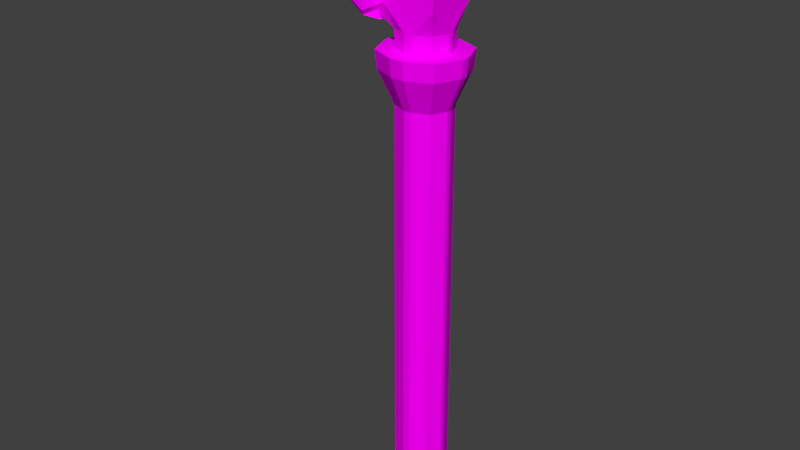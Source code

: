 # Source: churchKolonUnmirror.blend  (saved by Blender 2.77.0; exported with 4.5.12 LTS)
import bpy
from mathutils import Matrix  # noqa: F401  (used for matrix-valued properties, if any)

bpy.ops.wm.read_factory_settings(use_empty=True)
scene = bpy.context.scene
scene.name = 'Scene'

# ---- collections
col_collection_1 = bpy.data.collections.new('Collection 1'); scene.collection.children.link(col_collection_1)

# ---- images (referenced by path relative to the original .blend; pixels are not part of the script)
import os
ASSET_DIR = os.environ.get("B2B_ASSET_DIR", "")  # directory of the original .blend (textures are referenced by path, not embedded)
HERE = os.path.dirname(os.path.abspath(__file__))  # packed textures are extracted next to this script under _unpacked/

def load_image(name, relpath, width, height, colorspace="sRGB"):
    """Load a texture the original file referenced (path relative to the .blend, or extracted next to this script)."""
    p = next((c for c in (os.path.join(HERE, relpath), os.path.join(ASSET_DIR, relpath)) if relpath and os.path.exists(c)), "")
    if p:
        img = bpy.data.images.load(p, check_existing=True)
        img.name = name
    else:  # same state as the original file: an image datablock whose file is absent (Cycles renders it pink)
        img = bpy.data.images.new(name, width, height)
        img.source = "FILE"
        img.filepath = "//" + (relpath or name)
    img.colorspace_settings.name = colorspace
    return img
img_colorpalette_jpg_001 = load_image('colorPalette.jpg.001', 'colorPalette.jpg', 1024, 1024, 'sRGB')

# ---- materials (node trees are filled in below, after node groups)
mat_material = bpy.data.materials.new('Material')
mat_material.alpha_threshold = 0.0
mat_material.roughness = 0.5
mat_material.line_color = (0.0, 0.0, 0.0, 1.0)

# ---- material node trees
mat_material.use_nodes = True; mat_material.node_tree.nodes.clear()
_N = mat_material.node_tree.nodes; _L = mat_material.node_tree.links
n0 = _N.new('ShaderNodeOutputMaterial'); n0.name = 'Material Output'; n0.location = (300, 300)
n1 = _N.new('ShaderNodeBsdfDiffuse'); n1.name = 'Diffuse BSDF'; n1.location = (10, 300)
n2 = _N.new('ShaderNodeTexCoord'); n2.name = 'Texture Coordinate'; n2.location = (-183, 230)
n3 = _N.new('ShaderNodeTexImage'); n3.name = 'Image Texture'; n3.location = (228, 132)
n3.width = 140
n3.image = img_colorpalette_jpg_001
_L.new(n1.outputs[0], n0.inputs[0])
_L.new(n2.outputs[2], n3.inputs[0])
_L.new(n3.outputs[0], n1.inputs[0])
n0.is_active_output = True

# ---- world
world_world = bpy.data.worlds.new('World'); scene.world = world_world
world_world.color = (0.05088, 0.05088, 0.05088)
world_world.use_sun_shadow = False
world_world.sun_shadow_jitter_overblur = 0.0
world_world.cycles.sampling_method = 'MANUAL'

# ---- meshes
me_cube = bpy.data.meshes.new('Cube')
me_cube.from_pydata([(3.29, 0.6326, 9.084), (3.29, -0.6326, 9.084), (1.924, 0.6326, 9.084), (1.924, -0.6326, 9.084), (2.027e-06, 0.6326, 9.084), (-2.98e-06, -0.6326, 9.084), (2.027e-06, 0.6326, 9.083), (-2.98e-06, -0.6326, 9.083), (3.29, 0.05967, 6.135), (2.717, 0.6326, 6.135), (3.29, 0.6326, 6.708), (3.122, 0.4648, 6.135), (2.717, -0.6326, 6.135), (3.29, -0.05967, 6.135), (3.29, -0.6326, 6.708), (3.122, -0.4648, 6.135), (2.497, 0.6326, 6.135), (1.924, 0.05967, 6.135), (1.924, 0.6326, 6.708), (2.092, 0.4648, 6.135), (1.924, -0.05967, 6.135), (2.497, -0.6326, 6.135), (1.924, -0.6326, 6.708), (2.092, -0.4648, 6.135), (2.717, 0.6326, -7.035), (3.29, 0.05967, -7.035), (3.122, 0.4648, -7.035), (3.29, -0.05967, -7.035), (2.717, -0.6326, -7.035), (3.122, -0.4648, -7.035), (1.924, 0.05967, -7.035), (2.497, 0.6326, -7.035), (2.092, 0.4648, -7.035), (2.497, -0.6326, -7.035), (1.924, -0.05967, -7.035), (2.092, -0.4648, -7.035), (0.8918, 0.6326, 7.27), (1.16, 0.2934, 6.725), (0.4245, 0.2934, 7.053), (0.3264, 0.6326, 7.522), (1.16, -0.2934, 6.725), (0.8918, -0.6326, 7.27), (0.4245, -0.2934, 7.053), (0.3264, -0.6326, 7.522), (1.739, 0.2934, 6.278), (1.738, 0.6326, 6.617), (1.627, 0.5333, 6.463), (1.738, -0.6326, 6.617), (1.739, -0.2934, 6.278), (1.627, -0.5333, 6.463), (-3.324e-06, -0.6326, 7.94), (-3.451e-06, -0.2934, 7.597), (-2.236e-06, 0.6326, 7.94), (-3.493e-06, 0.2934, 7.597), (1.081, 0.9814, 6.885), (1.16, 0.5399, 6.725), (0.4245, 0.5399, 7.053), (0.3957, 0.9814, 7.19), (0.8918, 1.164, 7.27), (0.3264, 1.164, 7.522), (-3.133e-06, 0.9814, 7.697), (-3.493e-06, 0.5399, 7.597), (-2.236e-06, 1.164, 7.94), (-3.405e-06, -0.9814, 7.697), (-3.451e-06, -0.5399, 7.597), (0.4245, -0.5399, 7.053), (0.3957, -0.9814, 7.19), (-3.324e-06, -1.164, 7.94), (0.3264, -1.164, 7.522), (1.16, -0.5399, 6.725), (1.081, -0.9814, 6.885), (0.8918, -1.164, 7.27), (1.738, 1.164, 6.617), (1.627, 0.9814, 6.463), (1.739, 0.5399, 6.278), (1.627, -0.9814, 6.463), (1.738, -1.164, 6.617), (1.739, -0.5399, 6.278), (0.3264, 0.6326, 7.964), (0.8918, 0.6326, 7.712), (1.738, 0.6326, 7.059), (1.738, 1.164, 7.059), (-2.773e-06, 1.164, 8.382), (-2.773e-06, 0.6326, 8.382), (0.3264, 1.164, 7.964), (0.8918, 1.164, 7.712), (0.3264, -1.164, 7.964), (0.3264, -0.6326, 7.964), (-3.86e-06, -0.6326, 8.382), (-3.86e-06, -1.164, 8.382), (0.8918, -0.6326, 7.712), (0.8918, -1.164, 7.712), (1.738, -0.6326, 7.059), (1.738, -1.164, 7.059), (3.29, 0.05967, 5.66), (3.122, 0.4648, 5.66), (2.717, 0.6326, 5.66), (1.924, 0.05967, 5.66), (2.092, 0.4648, 5.66), (2.497, 0.6326, 5.66), (2.497, -0.6326, 5.66), (2.092, -0.4648, 5.66), (1.924, -0.05967, 5.66), (2.717, -0.6326, 5.66), (3.122, -0.4648, 5.66), (3.29, -0.05967, 5.66), (3.29, 0.05967, 4.352), (2.092, 0.4648, 4.352), (2.497, 0.6326, 4.352), (2.092, -0.4648, 4.352), (1.924, -0.05967, 4.352), (2.717, -0.6326, 4.352), (3.122, 0.4648, 4.352), (2.717, 0.6326, 4.352), (1.924, 0.05967, 4.352), (2.497, -0.6326, 4.352), (3.122, -0.4648, 4.352), (3.29, -0.05967, 4.352), (3.122, 0.4648, 4.352), (3.45, 0.7604, 5.66), (2.717, 0.6326, 4.352), (2.787, 1.035, 5.66), (1.924, 0.05967, 4.352), (1.49, 0.09762, 5.66), (2.497, -0.6326, 4.352), (2.427, -1.035, 5.66), (3.122, -0.4648, 4.352), (3.45, -0.7604, 5.66), (3.29, -0.05967, 4.352), (3.725, -0.09762, 5.66), (3.725, 0.09762, 5.66), (2.787, -1.035, 5.66), (1.764, -0.7604, 5.66), (1.49, -0.09762, 5.66), (1.764, 0.7604, 5.66), (2.427, 1.035, 5.66), (3.29, 0.05967, 4.352), (2.092, 0.4648, 4.352), (2.497, 0.6326, 4.352), (2.092, -0.4648, 4.352), (1.924, -0.05967, 4.352), (2.717, -0.6326, 4.352), (3.414, 0.728, 5.206), (2.78, 0.9909, 5.206), (1.537, 0.09346, 5.206), (2.435, -0.9909, 5.206), (3.414, -0.728, 5.206), (3.677, -0.09346, 5.206), (3.677, 0.09346, 5.206), (1.8, 0.728, 5.206), (2.435, 0.9909, 5.206), (1.8, -0.728, 5.206), (1.537, -0.09346, 5.206), (2.78, -0.9909, 5.206)], [], [(0, 10, 9, 16, 18, 2), (108, 113, 24, 31), (110, 114, 30, 34), (111, 115, 33, 28), (0, 2, 3, 1), (12, 14, 1, 3, 22, 21), (51, 53, 38, 42), (36, 39, 6), (8, 10, 0, 1, 14, 13), (2, 4, 5, 3), (24, 26, 25, 27, 29, 28, 33, 35, 34, 30, 32, 31), (42, 38, 37, 40), (43, 41, 7), (7, 50, 43), (47, 22, 3, 5, 7, 41), (44, 17, 20, 48, 40, 37), (8, 11, 10), (11, 9, 10), (12, 15, 14), (15, 13, 14), (20, 23, 21, 22, 47, 49, 48), (106, 25, 26, 112), (112, 26, 24, 113), (97, 17, 19, 98), (98, 19, 16, 99), (100, 21, 23, 101), (101, 23, 20, 102), (111, 28, 29, 116), (116, 29, 27, 117), (106, 117, 27, 25), (39, 52, 6), (16, 19, 17, 44, 46, 45, 18), (45, 46, 73, 72), (45, 72, 81, 80), (39, 36, 79, 78), (38, 53, 61, 56), (40, 48, 77, 69), (42, 40, 69, 65), (43, 50, 88, 87), (48, 49, 75, 77), (49, 47, 76, 75), (2, 18, 45, 36, 6, 4), (55, 56, 57, 54), (54, 57, 59, 58), (64, 65, 66, 63), (63, 66, 68, 67), (65, 69, 70, 66), (66, 70, 71, 68), (58, 72, 73, 54), (54, 73, 74, 55), (76, 71, 70, 75), (75, 70, 69, 77), (56, 61, 60, 57), (57, 60, 62, 59), (72, 58, 85, 81), (47, 41, 90, 92), (51, 42, 65, 64), (46, 44, 74, 73), (37, 38, 56, 55), (44, 37, 55, 74), (79, 80, 81, 85), (90, 87, 86, 91), (83, 78, 84, 82), (78, 79, 85, 84), (87, 88, 89, 86), (92, 90, 91, 93), (52, 39, 78, 83), (41, 43, 87, 90), (71, 76, 93, 91), (36, 45, 80, 79), (67, 68, 86, 89), (58, 59, 84, 85), (76, 47, 92, 93), (59, 62, 82, 84), (68, 71, 91, 86), (8, 13, 105, 94), (15, 104, 105, 13), (12, 103, 104, 15), (113, 108, 138, 120), (98, 99, 135, 134), (110, 109, 139, 140), (114, 110, 140, 122), (11, 95, 96, 9), (8, 94, 95, 11), (12, 21, 100, 103), (20, 17, 97, 102), (16, 9, 96, 99), (30, 114, 107, 32), (32, 107, 108, 31), (33, 115, 109, 35), (35, 109, 110, 34), (100, 101, 132, 125), (109, 115, 124, 139), (99, 96, 121, 135), (115, 111, 141, 124), (101, 102, 133, 132), (108, 107, 137, 138), (102, 97, 123, 133), (106, 112, 118, 136), (151, 132, 133, 152), (145, 125, 132, 151), (149, 134, 135, 150), (144, 123, 134, 149), (148, 147, 128, 136), (146, 126, 128, 147), (153, 141, 126, 146), (142, 118, 120, 143), (148, 136, 118, 142), (153, 145, 124, 141), (152, 144, 122, 140), (150, 143, 120, 138), (117, 106, 136, 128), (97, 98, 134, 123), (116, 117, 128, 126), (96, 95, 119, 121), (94, 105, 129, 130), (111, 116, 126, 141), (95, 94, 130, 119), (105, 104, 127, 129), (112, 113, 120, 118), (103, 100, 125, 131), (107, 114, 122, 137), (104, 103, 131, 127), (135, 121, 143, 150), (133, 123, 144, 152), (131, 125, 145, 153), (130, 148, 142, 119), (119, 142, 143, 121), (131, 153, 146, 127), (127, 146, 147, 129), (130, 129, 147, 148), (122, 144, 149, 137), (137, 149, 150, 138), (124, 145, 151, 139), (139, 151, 152, 140)])
_uv = me_cube.uv_layers.new(name='UVMap')
_uv.uv.foreach_set('vector', [0.4442, 0.01258, 0.4442, 0.01661, 0.4437, 0.01758, 0.4435, 0.01758, 0.443, 0.01661, 0.443, 0.01258, 0.4435, 0.02745, 0.4437, 0.02745, 0.4437, 0.03073, 0.4435, 0.03073, 0.4525, 0.02706, 0.4524, 0.02706, 0.4524, 0.02378, 0.4525, 0.02378, 0.4493, 0.01588, 0.4491, 0.01588, 0.4491, 0.01259, 0.4493, 0.01259, 0.452, 0.02376, 0.452, 0.02143, 0.4531, 0.02143, 0.4531, 0.02376, 0.4493, 0.02574, 0.4498, 0.02672, 0.4498, 0.03075, 0.4487, 0.03075, 0.4487, 0.02672, 0.4491, 0.02574, 0.6619, 0.02881, 0.6619, 0.02781, 0.6624, 0.02781, 0.6624, 0.02881, 0.4421, 0.01565, 0.4416, 0.01523, 0.4413, 0.01258, 0.4504, 0.02572, 0.4509, 0.02669, 0.4509, 0.03071, 0.4498, 0.03071, 0.4498, 0.02669, 0.4503, 0.02572, 0.452, 0.02143, 0.452, 0.01817, 0.4531, 0.01817, 0.4531, 0.02143, 0.4418, 0.03127, 0.4421, 0.03075, 0.4425, 0.03075, 0.4426, 0.03083, 0.4428, 0.03135, 0.4428, 0.0321, 0.4428, 0.03244, 0.4425, 0.03297, 0.4421, 0.03297, 0.442, 0.03289, 0.4418, 0.03237, 0.4418, 0.03162, 0.6594, 0.02978, 0.6589, 0.02978, 0.6589, 0.02853, 0.6594, 0.02853, 0.4473, 0.0281, 0.4478, 0.02767, 0.447, 0.03075, 0.447, 0.03075, 0.447, 0.02881, 0.4473, 0.0281, 0.4485, 0.02656, 0.4487, 0.02672, 0.4487, 0.03075, 0.447, 0.03075, 0.447, 0.03075, 0.4478, 0.02767, 0.6589, 0.02755, 0.6591, 0.02724, 0.6592, 0.02724, 0.6594, 0.02755, 0.6594, 0.02853, 0.6589, 0.02853, 0.4504, 0.02572, 0.4508, 0.0257, 0.4509, 0.02669, 0.444, 0.01759, 0.4437, 0.01758, 0.4442, 0.01661, 0.4493, 0.02574, 0.4497, 0.02573, 0.4498, 0.02672, 0.45, 0.0257, 0.4503, 0.02572, 0.4498, 0.02669, 0.4487, 0.0257, 0.4488, 0.02573, 0.4491, 0.02574, 0.4487, 0.02672, 0.4485, 0.02656, 0.4484, 0.02627, 0.4485, 0.02596, 0.4504, 0.01588, 0.4504, 0.0126, 0.4508, 0.01258, 0.4508, 0.01586, 0.444, 0.02746, 0.444, 0.03075, 0.4437, 0.03073, 0.4437, 0.02745, 0.4524, 0.03034, 0.4524, 0.0369, 0.452, 0.03688, 0.452, 0.03032, 0.4431, 0.02417, 0.4431, 0.01759, 0.4435, 0.01758, 0.4435, 0.02416, 0.4491, 0.01917, 0.4491, 0.02574, 0.4488, 0.02573, 0.4488, 0.01915, 0.4528, 0.03032, 0.4528, 0.03688, 0.4525, 0.0369, 0.4525, 0.03034, 0.4493, 0.01588, 0.4493, 0.01259, 0.4497, 0.01258, 0.4497, 0.01586, 0.45, 0.01586, 0.45, 0.01258, 0.4503, 0.0126, 0.4503, 0.01588, 0.4504, 0.01588, 0.4503, 0.01588, 0.4503, 0.0126, 0.4504, 0.0126, 0.4416, 0.01523, 0.4413, 0.01452, 0.4413, 0.01258, 0.4435, 0.01758, 0.4431, 0.01759, 0.443, 0.01762, 0.4428, 0.01736, 0.4427, 0.01705, 0.4428, 0.01676, 0.443, 0.01661, 0.6619, 0.01325, 0.6618, 0.01354, 0.6618, 0.01354, 0.6619, 0.01325, 0.6619, 0.01325, 0.6619, 0.01325, 0.6619, 0.01325, 0.6619, 0.01325, 0.6606, 0.01171, 0.6611, 0.01214, 0.6611, 0.01214, 0.6606, 0.01171, 0.6624, 0.02781, 0.6619, 0.02781, 0.6619, 0.02781, 0.6624, 0.02781, 0.6594, 0.02853, 0.6594, 0.02755, 0.6594, 0.02755, 0.6594, 0.02853, 0.6594, 0.02978, 0.6594, 0.02853, 0.6594, 0.02853, 0.6594, 0.02978, 0.6663, 0.02459, 0.666, 0.0253, 0.666, 0.0253, 0.6663, 0.02459, 0.6675, 0.02245, 0.6674, 0.02276, 0.6674, 0.02276, 0.6675, 0.02245, 0.6674, 0.02276, 0.6675, 0.02305, 0.6675, 0.02305, 0.6674, 0.02276, 0.443, 0.01258, 0.443, 0.01661, 0.4428, 0.01676, 0.4421, 0.01565, 0.4413, 0.01258, 0.4413, 0.01258, 0.6589, 0.02853, 0.6589, 0.02978, 0.6586, 0.02978, 0.6586, 0.02875, 0.6612, 0.01297, 0.6607, 0.01251, 0.6606, 0.01171, 0.6611, 0.01214, 0.6619, 0.02881, 0.6624, 0.02881, 0.6623, 0.02939, 0.6619, 0.02939, 0.666, 0.02471, 0.6663, 0.02396, 0.6663, 0.02459, 0.666, 0.0253, 0.6594, 0.02978, 0.6594, 0.02853, 0.6597, 0.02875, 0.6597, 0.02978, 0.6664, 0.02379, 0.6669, 0.02333, 0.6668, 0.02416, 0.6663, 0.02459, 0.6611, 0.01214, 0.6619, 0.01325, 0.6616, 0.01347, 0.6614, 0.01307, 0.6586, 0.02853, 0.6586, 0.02801, 0.6589, 0.02755, 0.6589, 0.02853, 0.6675, 0.02305, 0.6668, 0.02416, 0.667, 0.02323, 0.6673, 0.02283, 0.6597, 0.02801, 0.6597, 0.02853, 0.6594, 0.02853, 0.6594, 0.02755, 0.6624, 0.02781, 0.6619, 0.02781, 0.6619, 0.02724, 0.6623, 0.02724, 0.6607, 0.01234, 0.6604, 0.01159, 0.6604, 0.011, 0.6606, 0.01171, 0.6619, 0.01325, 0.6611, 0.01214, 0.6611, 0.01214, 0.6619, 0.01325, 0.6675, 0.02305, 0.6668, 0.02416, 0.6668, 0.02416, 0.6675, 0.02305, 0.6619, 0.02881, 0.6624, 0.02881, 0.6624, 0.02881, 0.6619, 0.02881, 0.6618, 0.01354, 0.6619, 0.01385, 0.6619, 0.01385, 0.6618, 0.01354, 0.6589, 0.02853, 0.6589, 0.02978, 0.6589, 0.02978, 0.6589, 0.02853, 0.6589, 0.02755, 0.6589, 0.02853, 0.6589, 0.02853, 0.6589, 0.02755, 0.6611, 0.01214, 0.6619, 0.01325, 0.6619, 0.01325, 0.6611, 0.01214, 0.6668, 0.02416, 0.6663, 0.02459, 0.6663, 0.02459, 0.6668, 0.02416, 0.6604, 0.011, 0.6606, 0.01171, 0.6606, 0.01171, 0.6604, 0.011, 0.6606, 0.01171, 0.6611, 0.01214, 0.6611, 0.01214, 0.6606, 0.01171, 0.6663, 0.02459, 0.666, 0.0253, 0.666, 0.0253, 0.6663, 0.02459, 0.6675, 0.02305, 0.6668, 0.02416, 0.6668, 0.02416, 0.6675, 0.02305, 0.6604, 0.011, 0.6606, 0.01171, 0.6606, 0.01171, 0.6604, 0.011, 0.6668, 0.02416, 0.6663, 0.02459, 0.6663, 0.02459, 0.6668, 0.02416, 0.6668, 0.02416, 0.6675, 0.02305, 0.6675, 0.02305, 0.6668, 0.02416, 0.6611, 0.01214, 0.6619, 0.01325, 0.6619, 0.01325, 0.6611, 0.01214, 0.666, 0.0253, 0.6663, 0.02459, 0.6663, 0.02459, 0.666, 0.0253, 0.6611, 0.01214, 0.6606, 0.01171, 0.6606, 0.01171, 0.6611, 0.01214, 0.6675, 0.02305, 0.6675, 0.02305, 0.6675, 0.02305, 0.6675, 0.02305, 0.6606, 0.01171, 0.6604, 0.011, 0.6604, 0.011, 0.6606, 0.01171, 0.6663, 0.02459, 0.6668, 0.02416, 0.6668, 0.02416, 0.6663, 0.02459, 0.4504, 0.02572, 0.4503, 0.02572, 0.4503, 0.01916, 0.4504, 0.01916, 0.45, 0.0257, 0.45, 0.01914, 0.4503, 0.01916, 0.4503, 0.02572, 0.4493, 0.02574, 0.4493, 0.01917, 0.4497, 0.01915, 0.4497, 0.02573, 0.6867, 0.0292, 0.6865, 0.0292, 0.6865, 0.0292, 0.6867, 0.0292, 0.6861, 0.02593, 0.6865, 0.02591, 0.6865, 0.02591, 0.6861, 0.02593, 0.6954, 0.02882, 0.6958, 0.02879, 0.6958, 0.02879, 0.6954, 0.02882, 0.6953, 0.02882, 0.6954, 0.02882, 0.6954, 0.02882, 0.6953, 0.02882, 0.444, 0.01759, 0.444, 0.02417, 0.4437, 0.02416, 0.4437, 0.01758, 0.4504, 0.02572, 0.4504, 0.01916, 0.4508, 0.01914, 0.4508, 0.0257, 0.4493, 0.02574, 0.4491, 0.02574, 0.4491, 0.01917, 0.4493, 0.01917, 0.4525, 0.0369, 0.4524, 0.0369, 0.4524, 0.03034, 0.4525, 0.03034, 0.4435, 0.01758, 0.4437, 0.01758, 0.4437, 0.02416, 0.4435, 0.02416, 0.4524, 0.02378, 0.4524, 0.02706, 0.452, 0.02704, 0.452, 0.02376, 0.4431, 0.03075, 0.4431, 0.02746, 0.4435, 0.02745, 0.4435, 0.03073, 0.4491, 0.01259, 0.4491, 0.01588, 0.4488, 0.01586, 0.4488, 0.01258, 0.4528, 0.02376, 0.4528, 0.02704, 0.4525, 0.02706, 0.4525, 0.02378, 0.6921, 0.02092, 0.6918, 0.02091, 0.6918, 0.02091, 0.6921, 0.02092, 0.6918, 0.01762, 0.6921, 0.01763, 0.6921, 0.01763, 0.6918, 0.01762, 0.6865, 0.02591, 0.6867, 0.02591, 0.6867, 0.02591, 0.6865, 0.02591, 0.6921, 0.01763, 0.6923, 0.01763, 0.6923, 0.01763, 0.6921, 0.01763, 0.6958, 0.03207, 0.6954, 0.0321, 0.6954, 0.0321, 0.6958, 0.03207, 0.6865, 0.0292, 0.6861, 0.02922, 0.6861, 0.02922, 0.6865, 0.0292, 0.6954, 0.0321, 0.6953, 0.0321, 0.6953, 0.0321, 0.6954, 0.0321, 0.6934, 0.01764, 0.6938, 0.01761, 0.6938, 0.01761, 0.6934, 0.01764, 0.6958, 0.03043, 0.6958, 0.03207, 0.6954, 0.0321, 0.6954, 0.03046, 0.6921, 0.01928, 0.6921, 0.02092, 0.6918, 0.02091, 0.6918, 0.01926, 0.6861, 0.02757, 0.6861, 0.02593, 0.6865, 0.02591, 0.6865, 0.02756, 0.6953, 0.03046, 0.6953, 0.0321, 0.695, 0.03207, 0.695, 0.03043, 0.6934, 0.01928, 0.6933, 0.01928, 0.6933, 0.01764, 0.6934, 0.01764, 0.693, 0.01925, 0.693, 0.01761, 0.6933, 0.01764, 0.6933, 0.01928, 0.6923, 0.01928, 0.6923, 0.01763, 0.6927, 0.01762, 0.6927, 0.01926, 0.687, 0.02757, 0.687, 0.02922, 0.6867, 0.0292, 0.6867, 0.02756, 0.6934, 0.01928, 0.6934, 0.01764, 0.6938, 0.01761, 0.6938, 0.01925, 0.6923, 0.01928, 0.6921, 0.01928, 0.6921, 0.01763, 0.6923, 0.01763, 0.6954, 0.03046, 0.6953, 0.03046, 0.6953, 0.02882, 0.6954, 0.02882, 0.6865, 0.02756, 0.6867, 0.02756, 0.6867, 0.0292, 0.6865, 0.0292, 0.6933, 0.01764, 0.6934, 0.01764, 0.6934, 0.01764, 0.6933, 0.01764, 0.6953, 0.0321, 0.695, 0.03207, 0.695, 0.03207, 0.6953, 0.0321, 0.693, 0.01761, 0.6933, 0.01764, 0.6933, 0.01764, 0.693, 0.01761, 0.6867, 0.02591, 0.687, 0.02593, 0.687, 0.02593, 0.6867, 0.02591, 0.6934, 0.02092, 0.6933, 0.02092, 0.6933, 0.02092, 0.6934, 0.02092, 0.6923, 0.01763, 0.6927, 0.01762, 0.6927, 0.01762, 0.6923, 0.01763, 0.6938, 0.02089, 0.6934, 0.02092, 0.6934, 0.02092, 0.6938, 0.02089, 0.6933, 0.02092, 0.693, 0.02089, 0.693, 0.02089, 0.6933, 0.02092, 0.687, 0.02922, 0.6867, 0.0292, 0.6867, 0.0292, 0.687, 0.02922, 0.6923, 0.02092, 0.6921, 0.02092, 0.6921, 0.02092, 0.6923, 0.02092, 0.695, 0.02879, 0.6953, 0.02882, 0.6953, 0.02882, 0.695, 0.02879, 0.6927, 0.02091, 0.6923, 0.02092, 0.6923, 0.02092, 0.6927, 0.02091, 0.6865, 0.02591, 0.6867, 0.02591, 0.6867, 0.02756, 0.6865, 0.02756, 0.6954, 0.0321, 0.6953, 0.0321, 0.6953, 0.03046, 0.6954, 0.03046, 0.6923, 0.02092, 0.6921, 0.02092, 0.6921, 0.01928, 0.6923, 0.01928, 0.6934, 0.02092, 0.6934, 0.01928, 0.6938, 0.01925, 0.6938, 0.02089, 0.687, 0.02593, 0.687, 0.02757, 0.6867, 0.02756, 0.6867, 0.02591, 0.6923, 0.02092, 0.6923, 0.01928, 0.6927, 0.01926, 0.6927, 0.02091, 0.693, 0.02089, 0.693, 0.01925, 0.6933, 0.01928, 0.6933, 0.02092, 0.6934, 0.02092, 0.6933, 0.02092, 0.6933, 0.01928, 0.6934, 0.01928, 0.6953, 0.02882, 0.6953, 0.03046, 0.695, 0.03043, 0.695, 0.02879, 0.6861, 0.02922, 0.6861, 0.02757, 0.6865, 0.02756, 0.6865, 0.0292, 0.6921, 0.01763, 0.6921, 0.01928, 0.6918, 0.01926, 0.6918, 0.01762, 0.6958, 0.02879, 0.6958, 0.03043, 0.6954, 0.03046, 0.6954, 0.02882])
me_cube.materials.append(mat_material)
me_cube.use_remesh_preserve_volume = False
me_cube.use_remesh_preserve_attributes = False
me_cube.use_mirror_vertex_groups = False
me_cube.update()

# ---- objects
ob_cube = bpy.data.objects.new('Cube', me_cube)

# ---- transforms, parenting, visibility, modifiers, constraints
ob_cube.location = (0.0, 0.0, 0.0)
ob_cube.lock_rotations_4d = False
ob_cube.empty_display_type = 'ARROWS'
ob_cube.lineart.crease_threshold = 0.0

# ---- collection membership
col_collection_1.objects.link(ob_cube)

# ---- scene / render settings (as saved in the file)
scene.frame_start = 1; scene.frame_end = 250; scene.frame_set(1)
scene.render.engine = 'CYCLES'
scene.render.resolution_percentage = 50
scene.render.dither_intensity = 0.0
scene.cycles.use_denoising = False
scene.cycles.samples = 128
scene.cycles.sampling_pattern = 'TABULATED_SOBOL'
scene.cycles.light_sampling_threshold = 0.0
scene.cycles.use_adaptive_sampling = False
scene.cycles.use_light_tree = False
scene.cycles.blur_glossy = 0.0
scene.cycles.sample_clamp_indirect = 0.0
scene.view_settings.view_transform = 'Standard'
bpy.context.view_layer.update()

# ---- added for rendering (the .blend has no active camera and no usable light): camera, sun
cam_auto = bpy.data.cameras.new('AutoCamera')
cam_auto.lens = 50.0
cam_auto.sensor_width = 36.0
cam_auto.clip_end = 1000.0
ob_auto_camera = bpy.data.objects.new('AutoCamera', cam_auto)
scene.collection.objects.link(ob_auto_camera)
ob_auto_camera.location = (17.3191, -18.5482, 13.3899)
ob_auto_camera.rotation_euler = (1.09748, -7.21219e-08, 0.694738)
scene.camera = ob_auto_camera
light_auto_sun = bpy.data.lights.new('AutoSun', 'SUN')
light_auto_sun.energy = 3.0
light_auto_sun.angle = 0.0523599
ob_auto_sun = bpy.data.objects.new('AutoSun', light_auto_sun)
scene.collection.objects.link(ob_auto_sun)
ob_auto_sun.rotation_euler = (0.872665, 0.174533, 0.523599)
bpy.context.view_layer.update()
